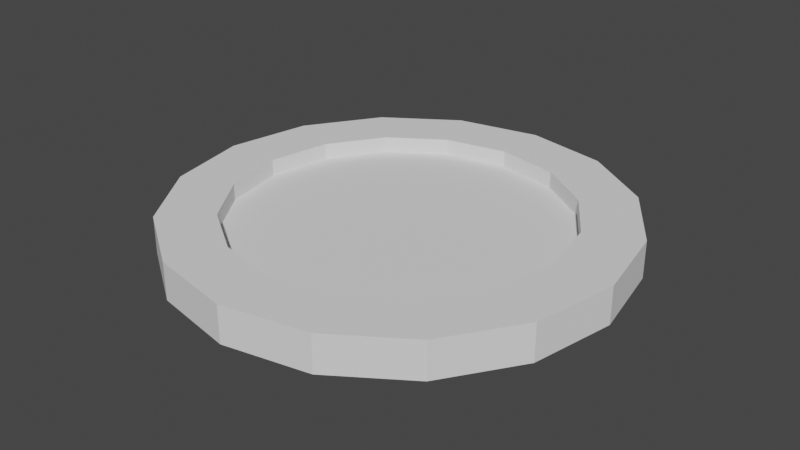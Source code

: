 # Source: Coin.blend  (saved by Blender 2.81.16; exported with 4.5.12 LTS)
import bpy
from mathutils import Matrix  # noqa: F401  (used for matrix-valued properties, if any)

bpy.ops.wm.read_factory_settings(use_empty=True)
scene = bpy.context.scene
scene.name = 'Scene'

# ---- collections
col_collection = bpy.data.collections.new('Collection'); scene.collection.children.link(col_collection)

# ---- world
world_world = bpy.data.worlds.new('World'); scene.world = world_world
world_world.use_nodes = True; world_world.node_tree.nodes.clear()
_N = world_world.node_tree.nodes; _L = world_world.node_tree.links
n0 = _N.new('ShaderNodeOutputWorld'); n0.name = 'World Output'; n0.location = (300, 300)
n1 = _N.new('ShaderNodeBackground'); n1.name = 'Background'; n1.location = (10, 300)
n1.inputs[0].default_value = (0.05088, 0.05088, 0.05088, 1.0)
_L.new(n1.outputs[0], n0.inputs[0])
n0.is_active_output = True
world_world.color = (0.05088, 0.05088, 0.05088)
world_world.use_sun_shadow = False
world_world.sun_shadow_jitter_overblur = 0.0

# ---- meshes
me_cylinder = bpy.data.meshes.new('Cylinder')
me_cylinder.from_pydata([(-3.95e-08, 0.8941, -0.1), (-4.183e-08, 0.8941, 0.1), (0.3422, 0.8261, -0.1), (0.3422, 0.8261, 0.1), (0.6322, 0.6322, -0.1), (0.6322, 0.6322, 0.1), (0.8261, 0.3422, -0.1), (0.8261, 0.3422, 0.1), (0.8941, -5.245e-08, -0.1), (0.8941, -4.781e-08, 0.1), (0.8261, -0.3422, -0.1), (0.8261, -0.3422, 0.1), (0.6322, -0.6322, -0.1), (0.6322, -0.6322, 0.1), (0.3422, -0.8261, -0.1), (0.3422, -0.8261, 0.1), (1.417e-07, -0.8941, -0.1), (1.37e-07, -0.8941, 0.1), (-0.3422, -0.8261, -0.1), (-0.3422, -0.8261, 0.1), (-0.6322, -0.6322, -0.1), (-0.6322, -0.6322, 0.1), (-0.8261, -0.3422, -0.1), (-0.8261, -0.3422, 0.1), (-0.8941, -2.287e-08, -0.1), (-0.8941, -2.287e-08, 0.1), (-0.8261, 0.3422, -0.1), (-0.8261, 0.3422, 0.1), (-0.6322, 0.6322, -0.1), (-0.6322, 0.6322, 0.1), (-0.3422, 0.8261, -0.1), (-0.3422, 0.8261, 0.1), (0.4592, 1.109, 0.1), (0.0, 1.2, 0.1), (0.8485, 0.8485, 0.1), (1.109, 0.4592, 0.1), (1.2, -5.245e-08, 0.1), (1.109, -0.4592, 0.1), (0.8485, -0.8485, 0.1), (0.4592, -1.109, 0.1), (1.812e-07, -1.2, 0.1), (-0.4592, -1.109, 0.1), (-0.8485, -0.8485, 0.1), (-1.109, -0.4592, 0.1), (-1.2, 1.431e-08, 0.1), (-1.109, 0.4592, 0.1), (-0.8485, 0.8485, 0.1), (-0.4592, 1.109, 0.1), (0.0, 1.2, -0.1), (0.4592, 1.109, -0.1), (0.8485, 0.8485, -0.1), (1.109, 0.4592, -0.1), (1.2, -5.245e-08, -0.1), (1.109, -0.4592, -0.1), (0.8485, -0.8485, -0.1), (0.4592, -1.109, -0.1), (1.812e-07, -1.2, -0.1), (-0.4592, -1.109, -0.1), (-0.8485, -0.8485, -0.1), (-1.109, -0.4592, -0.1), (-1.2, 1.431e-08, -0.1), (-1.109, 0.4592, -0.1), (-0.8485, 0.8485, -0.1), (-0.4592, 1.109, -0.1), (0.3422, 0.8261, 0.01138), (-4.236e-08, 0.8941, 0.01138), (0.6322, 0.6322, 0.01138), (0.8261, 0.3422, 0.01138), (0.8941, -4.781e-08, 0.01138), (0.8261, -0.3422, 0.01138), (0.6322, -0.6322, 0.01138), (0.3422, -0.8261, 0.01138), (1.365e-07, -0.8941, 0.01138), (-0.3422, -0.8261, 0.01138), (-0.6322, -0.6322, 0.01138), (-0.8261, -0.3422, 0.01138), (-0.8941, -2.287e-08, 0.01138), (-0.8261, 0.3422, 0.01138), (-0.6322, 0.6322, 0.01138), (-0.3422, 0.8261, 0.01138), (-3.916e-08, 0.8941, -0.01138), (0.3422, 0.8261, -0.01138), (0.6322, 0.6322, -0.01138), (0.8261, 0.3422, -0.01138), (0.8941, -5.245e-08, -0.01138), (0.8261, -0.3422, -0.01138), (0.6322, -0.6322, -0.01138), (0.3422, -0.8261, -0.01138), (1.42e-07, -0.8941, -0.01138), (-0.3422, -0.8261, -0.01138), (-0.6322, -0.6322, -0.01138), (-0.8261, -0.3422, -0.01138), (-0.8941, -2.287e-08, -0.01138), (-0.8261, 0.3422, -0.01138), (-0.6322, 0.6322, -0.01138), (-0.3422, 0.8261, -0.01138)], [], [(48, 33, 32, 49), (49, 32, 34, 50), (50, 34, 35, 51), (51, 35, 36, 52), (52, 36, 37, 53), (53, 37, 38, 54), (54, 38, 39, 55), (55, 39, 40, 56), (56, 40, 41, 57), (57, 41, 42, 58), (58, 42, 43, 59), (59, 43, 44, 60), (60, 44, 45, 61), (61, 45, 46, 62), (15, 13, 70, 71), (62, 46, 47, 63), (63, 47, 33, 48), (28, 30, 95, 94), (1, 3, 32, 33), (3, 5, 34, 32), (5, 7, 35, 34), (7, 9, 36, 35), (9, 11, 37, 36), (11, 13, 38, 37), (13, 15, 39, 38), (15, 17, 40, 39), (17, 19, 41, 40), (19, 21, 42, 41), (21, 23, 43, 42), (23, 25, 44, 43), (25, 27, 45, 44), (27, 29, 46, 45), (29, 31, 47, 46), (31, 1, 33, 47), (2, 0, 48, 49), (4, 2, 49, 50), (6, 4, 50, 51), (8, 6, 51, 52), (10, 8, 52, 53), (12, 10, 53, 54), (14, 12, 54, 55), (16, 14, 55, 56), (18, 16, 56, 57), (20, 18, 57, 58), (22, 20, 58, 59), (24, 22, 59, 60), (26, 24, 60, 61), (28, 26, 61, 62), (30, 28, 62, 63), (0, 30, 63, 48), (64, 65, 79, 78, 77, 76, 75, 74, 73, 72, 71, 70, 69, 68, 67, 66), (80, 81, 82, 83, 84, 85, 86, 87, 88, 89, 90, 91, 92, 93, 94, 95), (2, 4, 82, 81), (30, 0, 80, 95), (17, 15, 71, 72), (4, 6, 83, 82), (19, 17, 72, 73), (6, 8, 84, 83), (21, 19, 73, 74), (8, 10, 85, 84), (23, 21, 74, 75), (10, 12, 86, 85), (25, 23, 75, 76), (12, 14, 87, 86), (27, 25, 76, 77), (14, 16, 88, 87), (29, 27, 77, 78), (16, 18, 89, 88), (3, 1, 65, 64), (31, 29, 78, 79), (18, 20, 90, 89), (5, 3, 64, 66), (1, 31, 79, 65), (20, 22, 91, 90), (7, 5, 66, 67), (22, 24, 92, 91), (9, 7, 67, 68), (24, 26, 93, 92), (11, 9, 68, 69), (26, 28, 94, 93), (13, 11, 69, 70), (0, 2, 81, 80)])
_uv = me_cylinder.uv_layers.new(name='UVMap')
_uv.uv.foreach_set('vector', [1.0, 0.5, 1.0, 1.0, 0.9375, 1.0, 0.9375, 0.5, 0.9375, 0.5, 0.9375, 1.0, 0.875, 1.0, 0.875, 0.5, 0.875, 0.5, 0.875, 1.0, 0.8125, 1.0, 0.8125, 0.5, 0.8125, 0.5, 0.8125, 1.0, 0.75, 1.0, 0.75, 0.5, 0.75, 0.5, 0.75, 1.0, 0.6875, 1.0, 0.6875, 0.5, 0.6875, 0.5, 0.6875, 1.0, 0.625, 1.0, 0.625, 0.5, 0.625, 0.5, 0.625, 1.0, 0.5625, 1.0, 0.5625, 0.5, 0.5625, 0.5, 0.5625, 1.0, 0.5, 1.0, 0.5, 0.5, 0.5, 0.5, 0.5, 1.0, 0.4375, 1.0, 0.4375, 0.5, 0.4375, 0.5, 0.4375, 1.0, 0.375, 1.0, 0.375, 0.5, 0.375, 0.5, 0.375, 1.0, 0.3125, 1.0, 0.3125, 0.5, 0.3125, 0.5, 0.3125, 1.0, 0.25, 1.0, 0.25, 0.5, 0.25, 0.5, 0.25, 1.0, 0.1875, 1.0, 0.1875, 0.5, 0.1875, 0.5, 0.1875, 1.0, 0.125, 1.0, 0.125, 0.5, 0.3184, 0.08479, 0.3764, 0.1236, 0.3764, 0.1236, 0.3184, 0.08479, 0.125, 0.5, 0.125, 1.0, 0.0625, 1.0, 0.0625, 0.5, 0.0625, 0.5, 0.0625, 1.0, 0.0, 1.0, 0.0, 0.5, 0.6236, 0.3764, 0.6816, 0.4152, 0.6816, 0.4152, 0.6236, 0.3764, 0.25, 0.4288, 0.3184, 0.4152, 0.3418, 0.4717, 0.25, 0.49, 0.3184, 0.4152, 0.3764, 0.3764, 0.4197, 0.4197, 0.3418, 0.4717, 0.3764, 0.3764, 0.4152, 0.3184, 0.4717, 0.3418, 0.4197, 0.4197, 0.4152, 0.3184, 0.4288, 0.25, 0.49, 0.25, 0.4717, 0.3418, 0.4288, 0.25, 0.4152, 0.1816, 0.4717, 0.1582, 0.49, 0.25, 0.4152, 0.1816, 0.3764, 0.1236, 0.4197, 0.08029, 0.4717, 0.1582, 0.3764, 0.1236, 0.3184, 0.08479, 0.3418, 0.02827, 0.4197, 0.08029, 0.3184, 0.08479, 0.25, 0.07118, 0.25, 0.01, 0.3418, 0.02827, 0.25, 0.07118, 0.1816, 0.08479, 0.1582, 0.02827, 0.25, 0.01, 0.1816, 0.08479, 0.1236, 0.1236, 0.08029, 0.08029, 0.1582, 0.02827, 0.1236, 0.1236, 0.08479, 0.1816, 0.02827, 0.1582, 0.08029, 0.08029, 0.08479, 0.1816, 0.07118, 0.25, 0.01, 0.25, 0.02827, 0.1582, 0.07118, 0.25, 0.08479, 0.3184, 0.02827, 0.3418, 0.01, 0.25, 0.08479, 0.3184, 0.1236, 0.3764, 0.08029, 0.4197, 0.02827, 0.3418, 0.1236, 0.3764, 0.1816, 0.4152, 0.1582, 0.4717, 0.08029, 0.4197, 0.1816, 0.4152, 0.25, 0.4288, 0.25, 0.49, 0.1582, 0.4717, 0.8184, 0.4152, 0.75, 0.4288, 0.75, 0.49, 0.8418, 0.4717, 0.8764, 0.3764, 0.8184, 0.4152, 0.8418, 0.4717, 0.9197, 0.4197, 0.9152, 0.3184, 0.8764, 0.3764, 0.9197, 0.4197, 0.9717, 0.3418, 0.9288, 0.25, 0.9152, 0.3184, 0.9717, 0.3418, 0.99, 0.25, 0.9152, 0.1816, 0.9288, 0.25, 0.99, 0.25, 0.9717, 0.1582, 0.8764, 0.1236, 0.9152, 0.1816, 0.9717, 0.1582, 0.9197, 0.08029, 0.8184, 0.08479, 0.8764, 0.1236, 0.9197, 0.08029, 0.8418, 0.02827, 0.75, 0.07118, 0.8184, 0.08479, 0.8418, 0.02827, 0.75, 0.01, 0.6816, 0.08479, 0.75, 0.07118, 0.75, 0.01, 0.6582, 0.02827, 0.6236, 0.1236, 0.6816, 0.08479, 0.6582, 0.02827, 0.5803, 0.08029, 0.5848, 0.1816, 0.6236, 0.1236, 0.5803, 0.08029, 0.5283, 0.1582, 0.5712, 0.25, 0.5848, 0.1816, 0.5283, 0.1582, 0.51, 0.25, 0.5848, 0.3184, 0.5712, 0.25, 0.51, 0.25, 0.5283, 0.3418, 0.6236, 0.3764, 0.5848, 0.3184, 0.5283, 0.3418, 0.5803, 0.4197, 0.6816, 0.4152, 0.6236, 0.3764, 0.5803, 0.4197, 0.6582, 0.4717, 0.75, 0.4288, 0.6816, 0.4152, 0.6582, 0.4717, 0.75, 0.49, 0.3184, 0.4152, 0.25, 0.4288, 0.1816, 0.4152, 0.1236, 0.3764, 0.08479, 0.3184, 0.07118, 0.25, 0.08479, 0.1816, 0.1236, 0.1236, 0.1816, 0.08479, 0.25, 0.07118, 0.3184, 0.08479, 0.3764, 0.1236, 0.4152, 0.1816, 0.4288, 0.25, 0.4152, 0.3184, 0.3764, 0.3764, 0.75, 0.4288, 0.8184, 0.4152, 0.8764, 0.3764, 0.9152, 0.3184, 0.9288, 0.25, 0.9152, 0.1816, 0.8764, 0.1236, 0.8184, 0.08479, 0.75, 0.07118, 0.6816, 0.08479, 0.6236, 0.1236, 0.5848, 0.1816, 0.5712, 0.25, 0.5848, 0.3184, 0.6236, 0.3764, 0.6816, 0.4152, 0.8184, 0.4152, 0.8764, 0.3764, 0.8764, 0.3764, 0.8184, 0.4152, 0.6816, 0.4152, 0.75, 0.4288, 0.75, 0.4288, 0.6816, 0.4152, 0.25, 0.07118, 0.3184, 0.08479, 0.3184, 0.08479, 0.25, 0.07118, 0.8764, 0.3764, 0.9152, 0.3184, 0.9152, 0.3184, 0.8764, 0.3764, 0.1816, 0.08479, 0.25, 0.07118, 0.25, 0.07118, 0.1816, 0.08479, 0.9152, 0.3184, 0.9288, 0.25, 0.9288, 0.25, 0.9152, 0.3184, 0.1236, 0.1236, 0.1816, 0.08479, 0.1816, 0.08479, 0.1236, 0.1236, 0.9288, 0.25, 0.9152, 0.1816, 0.9152, 0.1816, 0.9288, 0.25, 0.08479, 0.1816, 0.1236, 0.1236, 0.1236, 0.1236, 0.08479, 0.1816, 0.9152, 0.1816, 0.8764, 0.1236, 0.8764, 0.1236, 0.9152, 0.1816, 0.07118, 0.25, 0.08479, 0.1816, 0.08479, 0.1816, 0.07118, 0.25, 0.8764, 0.1236, 0.8184, 0.08479, 0.8184, 0.08479, 0.8764, 0.1236, 0.08479, 0.3184, 0.07118, 0.25, 0.07118, 0.25, 0.08479, 0.3184, 0.8184, 0.08479, 0.75, 0.07118, 0.75, 0.07118, 0.8184, 0.08479, 0.1236, 0.3764, 0.08479, 0.3184, 0.08479, 0.3184, 0.1236, 0.3764, 0.75, 0.07118, 0.6816, 0.08479, 0.6816, 0.08479, 0.75, 0.07118, 0.3184, 0.4152, 0.25, 0.4288, 0.25, 0.4288, 0.3184, 0.4152, 0.1816, 0.4152, 0.1236, 0.3764, 0.1236, 0.3764, 0.1816, 0.4152, 0.6816, 0.08479, 0.6236, 0.1236, 0.6236, 0.1236, 0.6816, 0.08479, 0.3764, 0.3764, 0.3184, 0.4152, 0.3184, 0.4152, 0.3764, 0.3764, 0.25, 0.4288, 0.1816, 0.4152, 0.1816, 0.4152, 0.25, 0.4288, 0.6236, 0.1236, 0.5848, 0.1816, 0.5848, 0.1816, 0.6236, 0.1236, 0.4152, 0.3184, 0.3764, 0.3764, 0.3764, 0.3764, 0.4152, 0.3184, 0.5848, 0.1816, 0.5712, 0.25, 0.5712, 0.25, 0.5848, 0.1816, 0.4288, 0.25, 0.4152, 0.3184, 0.4152, 0.3184, 0.4288, 0.25, 0.5712, 0.25, 0.5848, 0.3184, 0.5848, 0.3184, 0.5712, 0.25, 0.4152, 0.1816, 0.4288, 0.25, 0.4288, 0.25, 0.4152, 0.1816, 0.5848, 0.3184, 0.6236, 0.3764, 0.6236, 0.3764, 0.5848, 0.3184, 0.3764, 0.1236, 0.4152, 0.1816, 0.4152, 0.1816, 0.3764, 0.1236, 0.75, 0.4288, 0.8184, 0.4152, 0.8184, 0.4152, 0.75, 0.4288])
me_cylinder.use_remesh_fix_poles = True
me_cylinder.use_remesh_preserve_attributes = False
me_cylinder.use_mirror_vertex_groups = False
me_cylinder.update()

# ---- objects
ob_cylinder = bpy.data.objects.new('Cylinder', me_cylinder)

# ---- transforms, parenting, visibility, modifiers, constraints
ob_cylinder.location = (0.0, 0.0, 0.0)
ob_cylinder.lineart.crease_threshold = 0.0

# ---- collection membership
col_collection.objects.link(ob_cylinder)

# ---- scene / render settings (as saved in the file)
scene.frame_start = 1; scene.frame_end = 250; scene.frame_set(1)
scene.render.engine = 'BLENDER_EEVEE_NEXT'
scene.cycles.use_denoising = False
scene.cycles.samples = 128
scene.cycles.sampling_pattern = 'TABULATED_SOBOL'
scene.cycles.use_adaptive_sampling = False
scene.cycles.use_light_tree = False
scene.view_settings.view_transform = 'Filmic'
bpy.context.view_layer.update()

# ---- added for rendering (the .blend has no active camera and no usable light): camera, sun
cam_auto = bpy.data.cameras.new('AutoCamera')
cam_auto.lens = 50.0
cam_auto.sensor_width = 36.0
cam_auto.clip_end = 1000.0
ob_auto_camera = bpy.data.objects.new('AutoCamera', cam_auto)
scene.collection.objects.link(ob_auto_camera)
ob_auto_camera.location = (3.14576, -3.77492, 2.51661)
ob_auto_camera.rotation_euler = (1.09748, -7.21219e-08, 0.694738)
scene.camera = ob_auto_camera
light_auto_sun = bpy.data.lights.new('AutoSun', 'SUN')
light_auto_sun.energy = 3.0
light_auto_sun.angle = 0.0523599
ob_auto_sun = bpy.data.objects.new('AutoSun', light_auto_sun)
scene.collection.objects.link(ob_auto_sun)
ob_auto_sun.rotation_euler = (0.872665, 0.174533, 0.523599)
bpy.context.view_layer.update()
